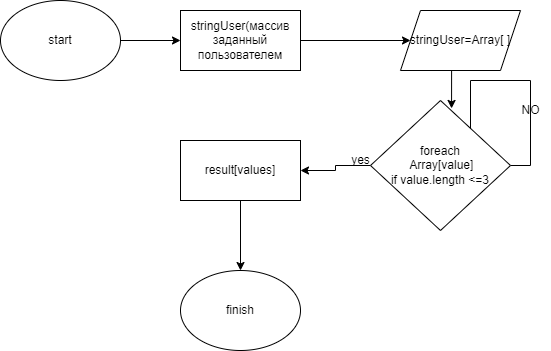

The diagram above was exported from draw.io. Its source (the exported page's mxGraphModel, read from the mxfile embedded in the PNG):
<mxGraphModel dx="782" dy="448" grid="1" gridSize="10" guides="1" tooltips="1" connect="1" arrows="1" fold="1" page="1" pageScale="1" pageWidth="827" pageHeight="1169" math="0" shadow="0">
  <root>
    <mxCell id="0" />
    <mxCell id="1" parent="0" />
    <mxCell id="gIDE1mxKk0xECTIARHWE-7" style="edgeStyle=orthogonalEdgeStyle;rounded=0;orthogonalLoop=1;jettySize=auto;html=1;exitX=1;exitY=0.5;exitDx=0;exitDy=0;entryX=0;entryY=0.5;entryDx=0;entryDy=0;" edge="1" parent="1" source="gIDE1mxKk0xECTIARHWE-1" target="gIDE1mxKk0xECTIARHWE-2">
      <mxGeometry relative="1" as="geometry" />
    </mxCell>
    <mxCell id="gIDE1mxKk0xECTIARHWE-1" value="start" style="ellipse;whiteSpace=wrap;html=1;" vertex="1" parent="1">
      <mxGeometry x="80" y="40" width="120" height="80" as="geometry" />
    </mxCell>
    <mxCell id="gIDE1mxKk0xECTIARHWE-8" style="edgeStyle=orthogonalEdgeStyle;rounded=0;orthogonalLoop=1;jettySize=auto;html=1;exitX=1;exitY=0.5;exitDx=0;exitDy=0;entryX=0;entryY=0.5;entryDx=0;entryDy=0;" edge="1" parent="1" source="gIDE1mxKk0xECTIARHWE-2" target="gIDE1mxKk0xECTIARHWE-3">
      <mxGeometry relative="1" as="geometry" />
    </mxCell>
    <mxCell id="gIDE1mxKk0xECTIARHWE-2" value="stringUser(массив заданный пользователем" style="rounded=0;whiteSpace=wrap;html=1;" vertex="1" parent="1">
      <mxGeometry x="260" y="50" width="120" height="60" as="geometry" />
    </mxCell>
    <mxCell id="gIDE1mxKk0xECTIARHWE-15" style="edgeStyle=orthogonalEdgeStyle;rounded=0;orthogonalLoop=1;jettySize=auto;html=1;exitX=0.5;exitY=1;exitDx=0;exitDy=0;entryX=0.579;entryY=0.061;entryDx=0;entryDy=0;entryPerimeter=0;" edge="1" parent="1" source="gIDE1mxKk0xECTIARHWE-3" target="gIDE1mxKk0xECTIARHWE-4">
      <mxGeometry relative="1" as="geometry" />
    </mxCell>
    <mxCell id="gIDE1mxKk0xECTIARHWE-3" value="stringUser=Array[ ]" style="shape=parallelogram;perimeter=parallelogramPerimeter;whiteSpace=wrap;html=1;fixedSize=1;" vertex="1" parent="1">
      <mxGeometry x="480" y="50" width="120" height="60" as="geometry" />
    </mxCell>
    <mxCell id="gIDE1mxKk0xECTIARHWE-10" style="edgeStyle=orthogonalEdgeStyle;rounded=0;orthogonalLoop=1;jettySize=auto;html=1;exitX=0;exitY=0.5;exitDx=0;exitDy=0;entryX=1;entryY=0.5;entryDx=0;entryDy=0;" edge="1" parent="1" source="gIDE1mxKk0xECTIARHWE-4" target="gIDE1mxKk0xECTIARHWE-5">
      <mxGeometry relative="1" as="geometry" />
    </mxCell>
    <mxCell id="gIDE1mxKk0xECTIARHWE-19" style="edgeStyle=orthogonalEdgeStyle;rounded=0;orthogonalLoop=1;jettySize=auto;html=1;exitX=1;exitY=0.5;exitDx=0;exitDy=0;" edge="1" parent="1" source="gIDE1mxKk0xECTIARHWE-4">
      <mxGeometry relative="1" as="geometry">
        <mxPoint x="550" y="190" as="targetPoint" />
      </mxGeometry>
    </mxCell>
    <mxCell id="gIDE1mxKk0xECTIARHWE-4" value="foreach&lt;br&gt;&amp;nbsp;Array[value]&lt;br&gt;if value.length &amp;lt;=3" style="rhombus;whiteSpace=wrap;html=1;" vertex="1" parent="1">
      <mxGeometry x="450" y="140" width="140" height="130" as="geometry" />
    </mxCell>
    <mxCell id="gIDE1mxKk0xECTIARHWE-11" style="edgeStyle=orthogonalEdgeStyle;rounded=0;orthogonalLoop=1;jettySize=auto;html=1;exitX=0.5;exitY=1;exitDx=0;exitDy=0;entryX=0.5;entryY=0;entryDx=0;entryDy=0;" edge="1" parent="1" source="gIDE1mxKk0xECTIARHWE-5" target="gIDE1mxKk0xECTIARHWE-6">
      <mxGeometry relative="1" as="geometry" />
    </mxCell>
    <mxCell id="gIDE1mxKk0xECTIARHWE-5" value="result[values]" style="rounded=0;whiteSpace=wrap;html=1;" vertex="1" parent="1">
      <mxGeometry x="260" y="180" width="120" height="60" as="geometry" />
    </mxCell>
    <mxCell id="gIDE1mxKk0xECTIARHWE-6" value="finish" style="ellipse;whiteSpace=wrap;html=1;" vertex="1" parent="1">
      <mxGeometry x="260" y="310" width="120" height="80" as="geometry" />
    </mxCell>
    <mxCell id="gIDE1mxKk0xECTIARHWE-12" value="yes" style="text;html=1;align=center;verticalAlign=middle;resizable=0;points=[];autosize=1;strokeColor=none;fillColor=none;" vertex="1" parent="1">
      <mxGeometry x="420" y="185" width="40" height="30" as="geometry" />
    </mxCell>
    <mxCell id="gIDE1mxKk0xECTIARHWE-20" value="NO" style="text;html=1;align=center;verticalAlign=middle;resizable=0;points=[];autosize=1;strokeColor=none;fillColor=none;" vertex="1" parent="1">
      <mxGeometry x="590" y="135" width="40" height="30" as="geometry" />
    </mxCell>
  </root>
</mxGraphModel>